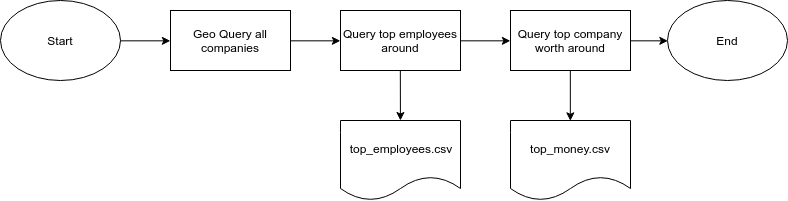

The diagram above was exported from draw.io. Its source (the exported page's mxGraphModel, read from the mxfile embedded in the PNG):
<mxGraphModel dx="1106" dy="648" grid="1" gridSize="10" guides="1" tooltips="1" connect="1" arrows="1" fold="1" page="1" pageScale="1" pageWidth="827" pageHeight="1169" math="0" shadow="0">
  <root>
    <mxCell id="0" />
    <mxCell id="1" parent="0" />
    <mxCell id="Wpt4grfwwgJJmNmFkgDU-1" value="Start" style="ellipse;whiteSpace=wrap;html=1;" vertex="1" parent="1">
      <mxGeometry x="40" y="40" width="120" height="80" as="geometry" />
    </mxCell>
    <mxCell id="Wpt4grfwwgJJmNmFkgDU-2" value="Geo Query all companies" style="rounded=0;whiteSpace=wrap;html=1;" vertex="1" parent="1">
      <mxGeometry x="210" y="50" width="120" height="60" as="geometry" />
    </mxCell>
    <mxCell id="Wpt4grfwwgJJmNmFkgDU-3" value="" style="endArrow=classic;html=1;entryX=0;entryY=0.5;entryDx=0;entryDy=0;exitX=1;exitY=0.5;exitDx=0;exitDy=0;" edge="1" parent="1" source="Wpt4grfwwgJJmNmFkgDU-1" target="Wpt4grfwwgJJmNmFkgDU-2">
      <mxGeometry width="50" height="50" relative="1" as="geometry">
        <mxPoint x="110" y="210" as="sourcePoint" />
        <mxPoint x="160" y="160" as="targetPoint" />
      </mxGeometry>
    </mxCell>
    <mxCell id="Wpt4grfwwgJJmNmFkgDU-4" value="Query top employees around" style="rounded=0;whiteSpace=wrap;html=1;" vertex="1" parent="1">
      <mxGeometry x="380" y="50" width="120" height="60" as="geometry" />
    </mxCell>
    <mxCell id="Wpt4grfwwgJJmNmFkgDU-5" value="" style="endArrow=classic;html=1;entryX=0;entryY=0.5;entryDx=0;entryDy=0;exitX=1;exitY=0.5;exitDx=0;exitDy=0;" edge="1" parent="1" source="Wpt4grfwwgJJmNmFkgDU-2" target="Wpt4grfwwgJJmNmFkgDU-4">
      <mxGeometry width="50" height="50" relative="1" as="geometry">
        <mxPoint x="400" y="120" as="sourcePoint" />
        <mxPoint x="450" y="70" as="targetPoint" />
      </mxGeometry>
    </mxCell>
    <mxCell id="Wpt4grfwwgJJmNmFkgDU-6" value="Query top company worth around" style="rounded=0;whiteSpace=wrap;html=1;" vertex="1" parent="1">
      <mxGeometry x="550" y="50" width="120" height="60" as="geometry" />
    </mxCell>
    <mxCell id="Wpt4grfwwgJJmNmFkgDU-7" value="" style="endArrow=classic;html=1;entryX=0;entryY=0.5;entryDx=0;entryDy=0;exitX=1;exitY=0.5;exitDx=0;exitDy=0;" edge="1" parent="1" source="Wpt4grfwwgJJmNmFkgDU-4" target="Wpt4grfwwgJJmNmFkgDU-6">
      <mxGeometry width="50" height="50" relative="1" as="geometry">
        <mxPoint x="40" y="190" as="sourcePoint" />
        <mxPoint x="90" y="140" as="targetPoint" />
      </mxGeometry>
    </mxCell>
    <mxCell id="Wpt4grfwwgJJmNmFkgDU-8" value="" style="endArrow=classic;html=1;exitX=0.5;exitY=1;exitDx=0;exitDy=0;entryX=0.5;entryY=0;entryDx=0;entryDy=0;" edge="1" parent="1" source="Wpt4grfwwgJJmNmFkgDU-6" target="Wpt4grfwwgJJmNmFkgDU-9">
      <mxGeometry width="50" height="50" relative="1" as="geometry">
        <mxPoint x="30" y="270" as="sourcePoint" />
        <mxPoint x="700" y="200" as="targetPoint" />
      </mxGeometry>
    </mxCell>
    <mxCell id="Wpt4grfwwgJJmNmFkgDU-9" value="top_money.csv" style="shape=document;whiteSpace=wrap;html=1;boundedLbl=1;" vertex="1" parent="1">
      <mxGeometry x="550" y="160" width="120" height="80" as="geometry" />
    </mxCell>
    <mxCell id="Wpt4grfwwgJJmNmFkgDU-10" value="top_employees.csv" style="shape=document;whiteSpace=wrap;html=1;boundedLbl=1;" vertex="1" parent="1">
      <mxGeometry x="380" y="160" width="120" height="80" as="geometry" />
    </mxCell>
    <mxCell id="Wpt4grfwwgJJmNmFkgDU-11" value="" style="endArrow=classic;html=1;exitX=0.5;exitY=1;exitDx=0;exitDy=0;" edge="1" parent="1" source="Wpt4grfwwgJJmNmFkgDU-4" target="Wpt4grfwwgJJmNmFkgDU-10">
      <mxGeometry width="50" height="50" relative="1" as="geometry">
        <mxPoint x="40" y="350" as="sourcePoint" />
        <mxPoint x="90" y="300" as="targetPoint" />
      </mxGeometry>
    </mxCell>
    <mxCell id="Wpt4grfwwgJJmNmFkgDU-13" value="End" style="ellipse;whiteSpace=wrap;html=1;" vertex="1" parent="1">
      <mxGeometry x="707" y="40" width="120" height="80" as="geometry" />
    </mxCell>
    <mxCell id="Wpt4grfwwgJJmNmFkgDU-14" value="" style="endArrow=classic;html=1;entryX=0;entryY=0.5;entryDx=0;entryDy=0;exitX=1;exitY=0.5;exitDx=0;exitDy=0;" edge="1" parent="1" source="Wpt4grfwwgJJmNmFkgDU-6" target="Wpt4grfwwgJJmNmFkgDU-13">
      <mxGeometry width="50" height="50" relative="1" as="geometry">
        <mxPoint x="40" y="310" as="sourcePoint" />
        <mxPoint x="90" y="260" as="targetPoint" />
      </mxGeometry>
    </mxCell>
  </root>
</mxGraphModel>